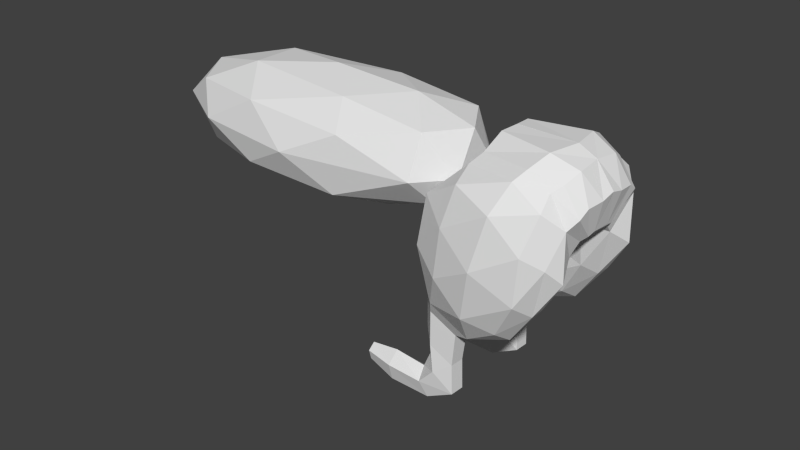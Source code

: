 # Source: hasi.blend  (saved by Blender 2.71.0; exported with 4.5.12 LTS)
import bpy
from mathutils import Matrix  # noqa: F401  (used for matrix-valued properties, if any)

bpy.ops.wm.read_factory_settings(use_empty=True)
scene = bpy.context.scene
scene.name = 'Scene'

# ---- collections
col_collection_1 = bpy.data.collections.new('Collection 1'); scene.collection.children.link(col_collection_1)

# ---- world
world_world = bpy.data.worlds.new('World'); scene.world = world_world
world_world.color = (0.05088, 0.05088, 0.05088)
world_world.use_sun_shadow = False
world_world.sun_shadow_jitter_overblur = 0.0
world_world.cycles.sampling_method = 'MANUAL'
world_world.cycles.sample_map_resolution = 256

# ---- meshes
me_icosphere_003 = bpy.data.meshes.new('Icosphere.003')
me_icosphere_003.from_pydata([(0.8875, -1.221, -2.091), (1.965, -1.653, -0.3385), (1.057, -2.072, -0.311), (0.4089, -1.221, -0.2889), (1.057, -0.3708, -0.311), (1.965, -0.7897, -0.3385), (1.61, -1.92, 0.5835), (0.5294, -1.747, 0.5051), (0.6095, -0.6957, 0.5835), (1.61, -0.203, 0.5835), (2.08, -1.221, 0.5032), (1.308, -1.221, 1.051), (1.171, -1.721, -0.7144), (1.758, -1.53, -0.7144), (1.596, -2.03, -0.3895), (2.092, -1.221, -0.417), (1.758, -0.9124, -0.7144), (0.8074, -1.221, -0.7144), (0.6049, -1.721, -0.3557), (1.171, -0.7214, -0.7144), (0.645, -0.7214, -0.3895), (1.596, -0.4124, -0.3895), (2.104, -1.404, 0.05656), (2.097, -1.039, 0.05308), (1.333, -2.221, 0.1363), (1.921, -1.886, 0.1363), (0.2844, -1.53, 0.07788), (0.7454, -2.03, 0.1363), (0.7454, -0.4124, 0.1363), (0.2844, -0.9124, 0.07788), (1.921, -0.5571, 0.1363), (1.333, -0.2214, 0.1363), (1.873, -1.582, 0.5817), (1.07, -2.03, 0.662), (0.4103, -1.221, 0.5745), (1.07, -0.4124, 0.662), (1.873, -0.7461, 0.5817), (1.428, -1.582, 0.9501), (1.711, -1.221, 0.9066), (0.9595, -1.53, 0.928), (1.22, -1.563, -0.854), (1.621, -1.432, -0.854), (1.621, -1.011, -0.854), (0.9723, -1.221, -0.854), (1.22, -0.8802, -0.854), (1.482, -1.523, -1.176), (1.836, -1.408, -1.176), (1.836, -1.035, -1.176), (1.263, -1.221, -1.176), (1.482, -0.9202, -1.176), (1.73, -1.523, -1.399), (2.081, -1.408, -1.437), (2.081, -1.035, -1.437), (1.513, -1.221, -1.375), (1.73, -0.9202, -1.399), (1.686, -1.523, -1.651), (1.881, -1.408, -1.751), (1.881, -1.035, -1.751), (1.566, -1.221, -1.59), (1.686, -0.9202, -1.651), (1.265, -1.523, -1.871), (1.398, -1.408, -2.021), (1.398, -1.035, -2.021), (1.176, -1.221, -1.77), (1.265, -0.9202, -1.871), (0.9274, -1.4, -2.047), (1.006, -1.332, -2.136), (1.006, -1.111, -2.136), (0.8787, -1.221, -1.992), (0.9274, -1.043, -2.047), (0.6089, -0.4726, 0.6965), (1.707, -0.05135, 0.5703), (1.336, -0.9896, 1.133), (0.4153, -0.9488, 0.6906), (1.065, -0.229, 0.7725), (1.816, -0.4989, 0.6932), (1.71, -0.9981, 1.02), (0.9643, -1.259, 1.044), (0.5768, 0.167, 0.7991), (1.65, -0.04017, 0.7037), (1.292, -0.006372, 1.242), (0.3559, 0.0096, 0.8426), (1.109, 0.1083, 0.8157), (1.829, -0.2364, 0.7964), (1.682, -0.3331, 1.112), (1.026, 0.00161, 1.21), (1.06, 0.09976, 1.046), (1.658, 0.001745, 1.147), (0.5918, -0.07878, 0.7452), (1.085, 0.022, 0.7925), (1.668, -0.03976, 0.6481), (1.326, -0.6114, 1.233), (0.9614, -0.7564, 1.165), (0.3395, -0.4501, 0.8167), (1.838, -0.4182, 0.7704), (1.671, -0.763, 1.085), (0.8875, 1.221, -2.091), (1.965, 1.653, -0.3385), (1.057, 2.072, -0.311), (0.4089, 1.221, -0.2889), (1.057, 0.3708, -0.311), (1.965, 0.7897, -0.3385), (1.61, 1.92, 0.5835), (0.5294, 1.747, 0.5051), (0.6095, 0.6957, 0.5835), (1.61, 0.203, 0.5835), (2.08, 1.221, 0.5032), (1.308, 1.221, 1.051), (1.171, 1.721, -0.7144), (1.758, 1.53, -0.7144), (1.596, 2.03, -0.3895), (2.092, 1.221, -0.417), (1.758, 0.9124, -0.7144), (0.8074, 1.221, -0.7144), (0.6049, 1.721, -0.3557), (1.171, 0.7214, -0.7144), (0.645, 0.7214, -0.3895), (1.596, 0.4124, -0.3895), (2.104, 1.404, 0.05656), (2.097, 1.039, 0.05308), (1.333, 2.221, 0.1363), (1.921, 1.886, 0.1363), (0.2844, 1.53, 0.07788), (0.7454, 2.03, 0.1363), (0.7454, 0.4124, 0.1363), (0.2844, 0.9124, 0.07788), (1.921, 0.5571, 0.1363), (1.333, 0.2214, 0.1363), (1.873, 1.582, 0.5817), (1.07, 2.03, 0.662), (0.4103, 1.221, 0.5745), (1.07, 0.4124, 0.662), (1.873, 0.7461, 0.5817), (1.428, 1.582, 0.9501), (1.711, 1.221, 0.9066), (0.9595, 1.53, 0.928), (1.22, 1.563, -0.854), (1.621, 1.432, -0.854), (1.621, 1.011, -0.854), (0.9723, 1.221, -0.854), (1.22, 0.8802, -0.854), (1.482, 1.523, -1.176), (1.836, 1.408, -1.176), (1.836, 1.035, -1.176), (1.263, 1.221, -1.176), (1.482, 0.9202, -1.176), (1.73, 1.523, -1.399), (2.081, 1.408, -1.437), (2.081, 1.035, -1.437), (1.513, 1.221, -1.375), (1.73, 0.9202, -1.399), (1.686, 1.523, -1.651), (1.881, 1.408, -1.751), (1.881, 1.035, -1.751), (1.566, 1.221, -1.59), (1.686, 0.9202, -1.651), (1.265, 1.523, -1.871), (1.398, 1.408, -2.021), (1.398, 1.035, -2.021), (1.176, 1.221, -1.77), (1.265, 0.9202, -1.871), (0.9274, 1.4, -2.047), (1.006, 1.332, -2.136), (1.006, 1.111, -2.136), (0.8787, 1.221, -1.992), (0.9274, 1.043, -2.047), (0.6089, 0.4726, 0.6965), (1.707, 0.05135, 0.5703), (1.336, 0.9896, 1.133), (0.4153, 0.9488, 0.6906), (1.065, 0.229, 0.7725), (1.816, 0.4922, 0.6932), (1.71, 0.9981, 1.02), (0.9643, 1.259, 1.044), (0.5768, -0.167, 0.7991), (1.65, 0.04017, 0.7037), (1.292, 0.006372, 1.242), (0.3559, -0.0096, 0.8426), (1.109, -0.1083, 0.8157), (1.829, 0.2332, 0.7964), (1.682, 0.3331, 1.112), (1.026, -0.00161, 1.21), (1.06, -0.09976, 1.046), (1.66, 0.0002115, 1.145), (0.5918, 0.07878, 0.7452), (1.085, -0.022, 0.7925), (1.668, 0.03976, 0.6481), (1.326, 0.6114, 1.233), (0.9614, 0.7564, 1.165), (0.3395, 0.4501, 0.8167), (1.838, 0.4182, 0.7704), (1.671, 0.7604, 1.085)], [], [(13, 12, 40, 41), (1, 13, 15), (12, 17, 43, 40), (19, 16, 42, 44), (16, 13, 41, 42), (1, 15, 22), (2, 14, 24), (3, 18, 26), (4, 20, 28), (5, 21, 30), (1, 22, 25), (2, 24, 27), (3, 26, 29), (4, 28, 31), (5, 30, 23), (6, 32, 37), (7, 33, 39), (10, 36, 38), (12, 14, 2), (12, 13, 14), (13, 1, 14), (15, 16, 5), (15, 13, 16), (17, 19, 44, 43), (17, 18, 3), (17, 12, 18), (12, 2, 18), (19, 20, 4), (19, 17, 20), (17, 3, 20), (16, 21, 5), (16, 19, 21), (19, 4, 21), (22, 23, 10), (22, 15, 23), (15, 5, 23), (24, 25, 6), (24, 14, 25), (14, 1, 25), (26, 27, 7), (26, 18, 27), (18, 2, 27), (28, 29, 8), (28, 20, 29), (20, 3, 29), (30, 31, 9), (30, 21, 31), (21, 4, 31), (25, 32, 6), (25, 22, 32), (22, 10, 32), (27, 33, 7), (27, 24, 33), (24, 6, 33), (29, 34, 8), (29, 26, 34), (26, 7, 34), (31, 35, 9), (31, 28, 35), (28, 8, 35), (23, 36, 10), (23, 30, 36), (30, 9, 36), (37, 38, 11), (37, 32, 38), (32, 10, 38), (39, 37, 11), (39, 33, 37), (33, 6, 37), (8, 34, 73, 70), (39, 11, 72, 77), (34, 7, 39), (9, 35, 74, 71), (35, 8, 70, 74), (34, 39, 77, 73), (38, 36, 75, 76), (36, 9, 71, 75), (11, 38, 76, 72), (42, 41, 46, 47), (40, 43, 48, 45), (43, 44, 49, 48), (44, 42, 47, 49), (41, 40, 45, 46), (48, 49, 54, 53), (49, 47, 52, 54), (46, 45, 50, 51), (47, 46, 51, 52), (45, 48, 53, 50), (53, 54, 59, 58), (54, 52, 57, 59), (51, 50, 55, 56), (52, 51, 56, 57), (50, 53, 58, 55), (58, 59, 64, 63), (59, 57, 62, 64), (56, 55, 60, 61), (57, 56, 61, 62), (55, 58, 63, 60), (63, 64, 69, 68), (64, 62, 67, 69), (61, 60, 65, 66), (62, 61, 66, 67), (60, 63, 68, 65), (0, 66, 65), (0, 65, 68), (0, 68, 69), (0, 69, 67), (66, 0, 67), (88, 93, 81, 78), (89, 88, 78, 82), (90, 89, 82, 79), (94, 90, 79, 83), (91, 95, 84, 80), (92, 91, 80, 85), (93, 92, 85, 81), (95, 94, 83, 84), (78, 81, 86), (79, 82, 87), (86, 85, 80), (86, 81, 85), (87, 86, 80), (87, 82, 86), (82, 78, 86), (84, 87, 80), (84, 83, 87), (83, 79, 87), (70, 73, 93, 88), (74, 70, 88, 89), (71, 74, 89, 90), (75, 71, 90, 94), (72, 76, 95, 91), (77, 72, 91, 92), (73, 77, 92, 93), (76, 75, 94, 95), (109, 137, 136, 108), (97, 111, 109), (108, 136, 139, 113), (115, 140, 138, 112), (112, 138, 137, 109), (97, 118, 111), (98, 120, 110), (99, 122, 114), (100, 124, 116), (101, 126, 117), (97, 121, 118), (98, 123, 120), (99, 125, 122), (100, 127, 124), (101, 119, 126), (102, 133, 128), (103, 135, 129), (106, 134, 132), (108, 98, 110), (108, 110, 109), (109, 110, 97), (111, 101, 112), (111, 112, 109), (113, 139, 140, 115), (113, 99, 114), (113, 114, 108), (108, 114, 98), (115, 100, 116), (115, 116, 113), (113, 116, 99), (112, 101, 117), (112, 117, 115), (115, 117, 100), (118, 106, 119), (118, 119, 111), (111, 119, 101), (120, 102, 121), (120, 121, 110), (110, 121, 97), (122, 103, 123), (122, 123, 114), (114, 123, 98), (124, 104, 125), (124, 125, 116), (116, 125, 99), (126, 105, 127), (126, 127, 117), (117, 127, 100), (121, 102, 128), (121, 128, 118), (118, 128, 106), (123, 103, 129), (123, 129, 120), (120, 129, 102), (125, 104, 130), (125, 130, 122), (122, 130, 103), (127, 105, 131), (127, 131, 124), (124, 131, 104), (119, 106, 132), (119, 132, 126), (126, 132, 105), (133, 107, 134), (133, 134, 128), (128, 134, 106), (135, 107, 133), (135, 133, 129), (129, 133, 102), (104, 166, 169, 130), (135, 173, 168, 107), (130, 135, 103), (105, 167, 170, 131), (131, 170, 166, 104), (130, 169, 173, 135), (134, 172, 171, 132), (132, 171, 167, 105), (107, 168, 172, 134), (138, 143, 142, 137), (136, 141, 144, 139), (139, 144, 145, 140), (140, 145, 143, 138), (137, 142, 141, 136), (144, 149, 150, 145), (145, 150, 148, 143), (142, 147, 146, 141), (143, 148, 147, 142), (141, 146, 149, 144), (149, 154, 155, 150), (150, 155, 153, 148), (147, 152, 151, 146), (148, 153, 152, 147), (146, 151, 154, 149), (154, 159, 160, 155), (155, 160, 158, 153), (152, 157, 156, 151), (153, 158, 157, 152), (151, 156, 159, 154), (159, 164, 165, 160), (160, 165, 163, 158), (157, 162, 161, 156), (158, 163, 162, 157), (156, 161, 164, 159), (96, 161, 162), (96, 164, 161), (96, 165, 164), (96, 163, 165), (162, 163, 96), (184, 174, 177, 189), (185, 178, 174, 184), (186, 175, 178, 185), (190, 179, 175, 186), (187, 176, 180, 191), (188, 181, 176, 187), (189, 177, 181, 188), (191, 180, 179, 190), (174, 182, 177), (175, 183, 178), (182, 176, 181), (182, 181, 177), (183, 176, 182), (183, 182, 178), (178, 182, 174), (180, 176, 183), (180, 183, 179), (179, 183, 175), (166, 184, 189, 169), (170, 185, 184, 166), (167, 186, 185, 170), (171, 190, 186, 167), (168, 187, 191, 172), (173, 188, 187, 168), (169, 189, 188, 173), (172, 191, 190, 171), (87, 179, 83, 183), (94, 75, 171, 190, 179, 83), (75, 171, 167, 71), (131, 35, 9, 71, 167, 105)])
me_icosphere_003.use_remesh_preserve_volume = False
me_icosphere_003.use_remesh_preserve_attributes = False
me_icosphere_003.use_mirror_vertex_groups = False
me_icosphere_003.update()
me_icosphere_001 = bpy.data.meshes.new('Icosphere.001')
me_icosphere_001.from_pydata([(0.0, 0.0, -0.9012), (0.7216, -0.3663, -0.4486), (-0.2764, -0.8506, -0.4472), (-0.8944, 0.0, -0.4472), (-0.2764, 0.8506, -0.4472), (0.7216, 0.3663, -0.4486), (0.3078, -0.8506, 0.4472), (-0.7236, -0.5257, 0.4472), (-0.7236, 0.5257, 0.4472), (0.3078, 0.8506, 0.4472), (0.8227, 0.0, 0.6198), (0.0, 0.0, 1.0), (-0.1625, -0.5, -0.7519), (0.4253, -0.309, -0.7519), (0.2629, -0.809, -0.5257), (0.7771, 0.0, -0.4578), (0.4253, 0.309, -0.7519), (-0.5257, 0.0, -0.7519), (-0.6882, -0.5, -0.5257), (-0.1625, 0.5, -0.7519), (-0.6882, 0.5, -0.5257), (0.2629, 0.809, -0.5257), (0.834, -0.309, -0.004621), (0.834, 0.309, -0.004621), (0.0, -1.0, 0.0), (0.6874, -0.7181, 0.0), (-0.9511, -0.309, 0.0), (-0.5878, -0.809, 0.0), (-0.5878, 0.809, 0.0), (-0.9511, 0.309, 0.0), (0.6874, 0.7181, 0.0), (0.0, 1.0, 0.0), (0.6873, -0.5, 0.6446), (-0.2629, -0.809, 0.5257), (-0.8506, 0.0, 0.5257), (-0.2629, 0.809, 0.5257), (0.6873, 0.5, 0.6446), (0.2216, -0.5, 0.8185), (0.4985, 0.0, 0.9104), (-0.4253, -0.309, 0.8507), (-0.4253, 0.309, 0.8507), (0.2216, 0.5, 0.8185)], [], [(0, 13, 12), (1, 13, 15), (0, 12, 17), (0, 17, 19), (0, 19, 16), (1, 15, 22), (2, 14, 24), (3, 18, 26), (4, 20, 28), (5, 21, 30), (1, 22, 25), (2, 24, 27), (3, 26, 29), (4, 28, 31), (5, 30, 23), (6, 32, 37), (7, 33, 39), (8, 34, 40), (9, 35, 41), (10, 36, 38), (12, 14, 2), (12, 13, 14), (13, 1, 14), (15, 16, 5), (15, 13, 16), (13, 0, 16), (17, 18, 3), (17, 12, 18), (12, 2, 18), (19, 20, 4), (19, 17, 20), (17, 3, 20), (16, 21, 5), (16, 19, 21), (19, 4, 21), (22, 23, 10), (22, 15, 23), (15, 5, 23), (24, 25, 6), (24, 14, 25), (14, 1, 25), (26, 27, 7), (26, 18, 27), (18, 2, 27), (28, 29, 8), (28, 20, 29), (20, 3, 29), (30, 31, 9), (30, 21, 31), (21, 4, 31), (25, 32, 6), (25, 22, 32), (22, 10, 32), (27, 33, 7), (27, 24, 33), (24, 6, 33), (29, 34, 8), (29, 26, 34), (26, 7, 34), (31, 35, 9), (31, 28, 35), (28, 8, 35), (23, 36, 10), (23, 30, 36), (30, 9, 36), (37, 38, 11), (37, 32, 38), (32, 10, 38), (39, 37, 11), (39, 33, 37), (33, 6, 37), (40, 39, 11), (40, 34, 39), (34, 7, 39), (41, 40, 11), (41, 35, 40), (35, 8, 40), (38, 41, 11), (38, 36, 41), (36, 9, 41)])
me_icosphere_001.use_remesh_preserve_volume = False
me_icosphere_001.use_remesh_preserve_attributes = False
me_icosphere_001.use_mirror_vertex_groups = False
me_icosphere_001.update()

# ---- objects
ob_icosphere_001 = bpy.data.objects.new('Icosphere.001', me_icosphere_003)
ob_icosphere = bpy.data.objects.new('Icosphere', me_icosphere_001)

# ---- transforms, parenting, visibility, modifiers, constraints
ob_icosphere_001.location = (-1.455e-10, 7.451e-09, 0.0)
ob_icosphere_001.rotation_euler = (0.0, 0.6037, -0.04191)
ob_icosphere_001.scale = (0.5558, 0.2981, 0.7063)
ob_icosphere_001.lineart.crease_threshold = 0.0
ob_icosphere.location = (-1.015, 0.0, -0.03541)
ob_icosphere.scale = (1.435, 0.6101, 0.4742)
ob_icosphere.lineart.crease_threshold = 0.0

# ---- collection membership
col_collection_1.objects.link(ob_icosphere_001)
col_collection_1.objects.link(ob_icosphere)

# ---- scene / render settings (as saved in the file)
scene.frame_start = 1; scene.frame_end = 250; scene.frame_set(1)
scene.render.engine = 'BLENDER_EEVEE_NEXT'
scene.render.resolution_percentage = 50
scene.render.dither_intensity = 0.0
scene.cycles.use_denoising = False
scene.cycles.samples = 10
scene.cycles.sampling_pattern = 'TABULATED_SOBOL'
scene.cycles.light_sampling_threshold = 0.0
scene.cycles.use_adaptive_sampling = False
scene.cycles.use_light_tree = False
scene.cycles.blur_glossy = 0.0
scene.cycles.volume_bounces = 1
scene.cycles.pixel_filter_type = 'GAUSSIAN'
scene.cycles.sample_clamp_indirect = 0.0
scene.view_settings.view_transform = 'Standard'
bpy.context.view_layer.update()

# ---- added for rendering (the .blend has no active camera and no usable light): camera, sun
cam_auto = bpy.data.cameras.new('AutoCamera')
cam_auto.lens = 50.0
cam_auto.sensor_width = 36.0
cam_auto.clip_end = 1000.0
ob_auto_camera = bpy.data.objects.new('AutoCamera', cam_auto)
scene.collection.objects.link(ob_auto_camera)
ob_auto_camera.location = (4.02864, -5.38513, 2.9434)
ob_auto_camera.rotation_euler = (1.09748, -7.21219e-08, 0.694738)
scene.camera = ob_auto_camera
light_auto_sun = bpy.data.lights.new('AutoSun', 'SUN')
light_auto_sun.energy = 3.0
light_auto_sun.angle = 0.0523599
ob_auto_sun = bpy.data.objects.new('AutoSun', light_auto_sun)
scene.collection.objects.link(ob_auto_sun)
ob_auto_sun.rotation_euler = (0.872665, 0.174533, 0.523599)
bpy.context.view_layer.update()
